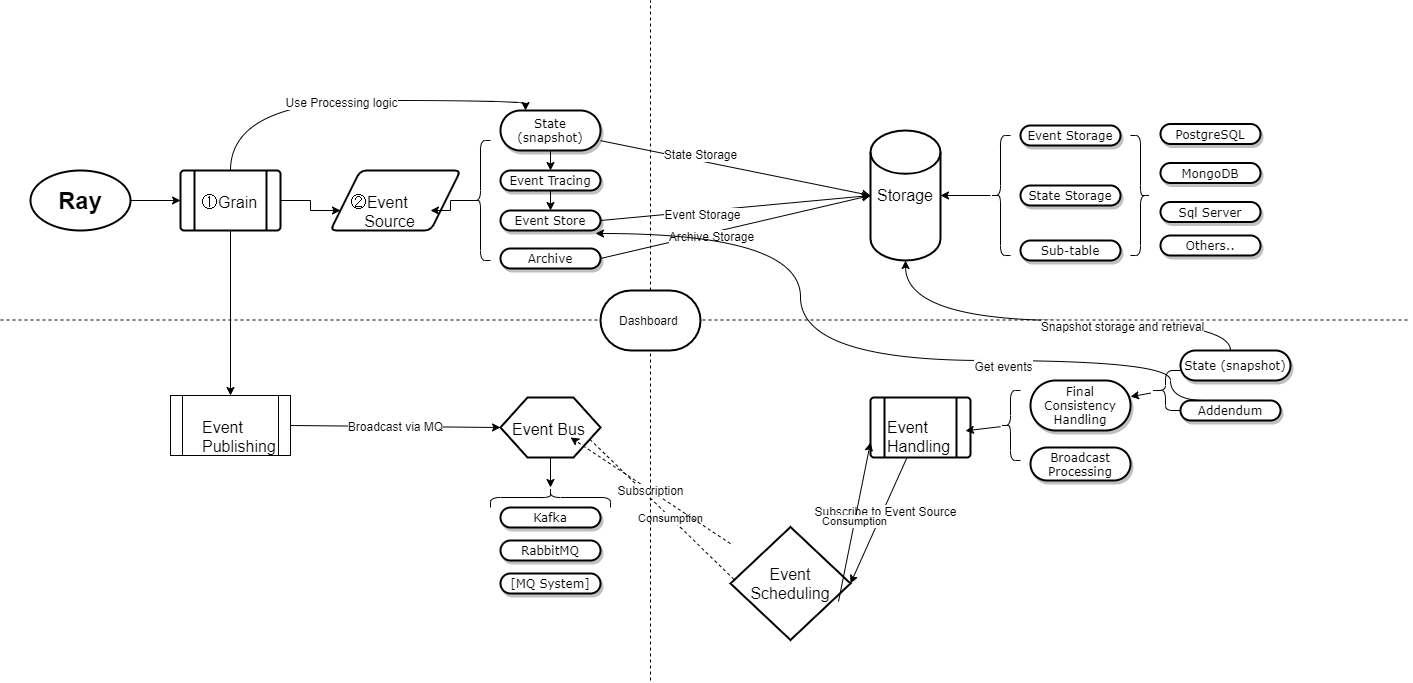

The diagram above was exported from draw.io. Its source (the exported page's mxGraphModel, read from the mxfile embedded in the PNG):
<mxGraphModel dx="1466" dy="760" grid="1" gridSize="10" guides="1" tooltips="1" connect="1" arrows="1" fold="1" page="1" pageScale="1" pageWidth="3300" pageHeight="4681" math="0" shadow="0">
  <root>
    <mxCell id="0" />
    <mxCell id="1" parent="0" />
    <mxCell id="JJPJePHYzXD12jyQ0IiT-1" value="" style="edgeStyle=orthogonalEdgeStyle;rounded=0;orthogonalLoop=1;jettySize=auto;html=1;fontSize=16;entryX=0;entryY=0.5;entryDx=0;entryDy=0;" parent="1" source="JJPJePHYzXD12jyQ0IiT-4" target="JJPJePHYzXD12jyQ0IiT-7" edge="1">
      <mxGeometry relative="1" as="geometry" />
    </mxCell>
    <mxCell id="JJPJePHYzXD12jyQ0IiT-2" style="edgeStyle=orthogonalEdgeStyle;curved=1;rounded=0;orthogonalLoop=1;jettySize=auto;html=1;exitX=0.5;exitY=0;exitDx=0;exitDy=0;entryX=0.25;entryY=0;entryDx=0;entryDy=0;fontSize=16;" parent="1" source="JJPJePHYzXD12jyQ0IiT-7" target="JJPJePHYzXD12jyQ0IiT-16" edge="1">
      <mxGeometry relative="1" as="geometry">
        <Array as="points">
          <mxPoint x="270" y="140" />
          <mxPoint x="565" y="140" />
        </Array>
      </mxGeometry>
    </mxCell>
    <mxCell id="JJPJePHYzXD12jyQ0IiT-3" value="Use Processing logic" style="text;html=1;resizable=0;points=[];align=center;verticalAlign=middle;labelBackgroundColor=#ffffff;fontSize=12;" parent="JJPJePHYzXD12jyQ0IiT-2" vertex="1" connectable="0">
      <mxGeometry x="-0.0402" y="-1" relative="1" as="geometry">
        <mxPoint as="offset" />
      </mxGeometry>
    </mxCell>
    <mxCell id="JJPJePHYzXD12jyQ0IiT-4" value="Ray" style="strokeWidth=2;html=1;shape=mxgraph.flowchart.start_1;whiteSpace=wrap;fontSize=24;fontStyle=1" parent="1" vertex="1">
      <mxGeometry x="70" y="210" width="100" height="60" as="geometry" />
    </mxCell>
    <mxCell id="JJPJePHYzXD12jyQ0IiT-5" value="" style="edgeStyle=orthogonalEdgeStyle;rounded=0;orthogonalLoop=1;jettySize=auto;html=1;fontSize=16;" parent="1" source="JJPJePHYzXD12jyQ0IiT-7" target="JJPJePHYzXD12jyQ0IiT-10" edge="1">
      <mxGeometry relative="1" as="geometry" />
    </mxCell>
    <mxCell id="JJPJePHYzXD12jyQ0IiT-6" value="" style="edgeStyle=none;rounded=0;orthogonalLoop=1;jettySize=auto;html=1;entryX=0.5;entryY=0;entryDx=0;entryDy=0;" parent="1" source="JJPJePHYzXD12jyQ0IiT-7" target="JJPJePHYzXD12jyQ0IiT-64" edge="1">
      <mxGeometry relative="1" as="geometry">
        <mxPoint x="270" y="308" as="targetPoint" />
      </mxGeometry>
    </mxCell>
    <mxCell id="JJPJePHYzXD12jyQ0IiT-7" value="" style="verticalLabelPosition=bottom;verticalAlign=top;html=1;strokeWidth=2;shape=process;whiteSpace=wrap;rounded=1;size=0.14;arcSize=6;fontSize=24;" parent="1" vertex="1">
      <mxGeometry x="220" y="210" width="100" height="60" as="geometry" />
    </mxCell>
    <mxCell id="JJPJePHYzXD12jyQ0IiT-8" value="①Grain" style="text;html=1;resizable=0;points=[];autosize=1;align=left;verticalAlign=top;spacingTop=-4;fontSize=16;" parent="1" vertex="1">
      <mxGeometry x="240" y="230" width="70" height="20" as="geometry" />
    </mxCell>
    <mxCell id="JJPJePHYzXD12jyQ0IiT-9" value="" style="verticalLabelPosition=bottom;verticalAlign=top;html=1;strokeWidth=2;shape=parallelogram;perimeter=parallelogramPerimeter;whiteSpace=wrap;rounded=1;arcSize=12;size=0.23;fontSize=16;" parent="1" vertex="1">
      <mxGeometry x="370" y="210" width="130" height="60" as="geometry" />
    </mxCell>
    <mxCell id="JJPJePHYzXD12jyQ0IiT-10" value="&amp;nbsp; ②Event &lt;br&gt;&amp;nbsp; &amp;nbsp; &amp;nbsp;Source" style="text;html=1;resizable=0;points=[];autosize=1;align=left;verticalAlign=top;spacingTop=-4;fontSize=16;" parent="1" vertex="1">
      <mxGeometry x="380" y="230" width="90" height="40" as="geometry" />
    </mxCell>
    <mxCell id="JJPJePHYzXD12jyQ0IiT-11" value="" style="edgeStyle=orthogonalEdgeStyle;rounded=0;orthogonalLoop=1;jettySize=auto;html=1;fontSize=16;exitX=0.1;exitY=0.5;exitDx=0;exitDy=0;exitPerimeter=0;" parent="1" source="JJPJePHYzXD12jyQ0IiT-12" target="JJPJePHYzXD12jyQ0IiT-10" edge="1">
      <mxGeometry relative="1" as="geometry">
        <Array as="points" />
      </mxGeometry>
    </mxCell>
    <mxCell id="JJPJePHYzXD12jyQ0IiT-12" value="" style="shape=curlyBracket;whiteSpace=wrap;html=1;rounded=1;fontSize=16;" parent="1" vertex="1">
      <mxGeometry x="510" y="180" width="20" height="120" as="geometry" />
    </mxCell>
    <mxCell id="JJPJePHYzXD12jyQ0IiT-13" style="edgeStyle=none;rounded=0;orthogonalLoop=1;jettySize=auto;html=1;entryX=0;entryY=0.5;entryDx=0;entryDy=0;entryPerimeter=0;fontSize=16;" parent="1" source="JJPJePHYzXD12jyQ0IiT-16" target="JJPJePHYzXD12jyQ0IiT-23" edge="1">
      <mxGeometry relative="1" as="geometry" />
    </mxCell>
    <mxCell id="JJPJePHYzXD12jyQ0IiT-14" value="State Storage" style="text;html=1;resizable=0;points=[];align=center;verticalAlign=middle;labelBackgroundColor=#ffffff;fontSize=12;" parent="JJPJePHYzXD12jyQ0IiT-13" vertex="1" connectable="0">
      <mxGeometry x="-0.4329" y="-3" relative="1" as="geometry">
        <mxPoint x="23.5" y="-5" as="offset" />
      </mxGeometry>
    </mxCell>
    <mxCell id="JJPJePHYzXD12jyQ0IiT-15" value="" style="edgeStyle=none;rounded=0;orthogonalLoop=1;jettySize=auto;html=1;exitX=0.5;exitY=1;exitDx=0;exitDy=0;entryX=0.5;entryY=0;entryDx=0;entryDy=0;fontSize=6;" parent="1" source="JJPJePHYzXD12jyQ0IiT-16" target="JJPJePHYzXD12jyQ0IiT-18" edge="1">
      <mxGeometry relative="1" as="geometry" />
    </mxCell>
    <mxCell id="JJPJePHYzXD12jyQ0IiT-16" value="&lt;span&gt;State (snapshot)&lt;/span&gt;" style="whiteSpace=wrap;html=1;rounded=1;shadow=1;comic=0;labelBackgroundColor=none;strokeColor=#000000;strokeWidth=2;fillColor=#FFFFFF;fontFamily=Verdana;fontSize=12;fontColor=#000000;align=center;arcSize=50;" parent="1" vertex="1">
      <mxGeometry x="540" y="150" width="100" height="40" as="geometry" />
    </mxCell>
    <mxCell id="JJPJePHYzXD12jyQ0IiT-17" value="" style="edgeStyle=orthogonalEdgeStyle;curved=1;rounded=0;orthogonalLoop=1;jettySize=auto;html=1;fontSize=12;entryX=0.5;entryY=0;entryDx=0;entryDy=0;" parent="1" source="JJPJePHYzXD12jyQ0IiT-18" target="JJPJePHYzXD12jyQ0IiT-21" edge="1">
      <mxGeometry relative="1" as="geometry">
        <mxPoint x="720" y="220" as="targetPoint" />
      </mxGeometry>
    </mxCell>
    <mxCell id="JJPJePHYzXD12jyQ0IiT-18" value="&lt;span&gt;Event Tracing&lt;/span&gt;" style="whiteSpace=wrap;html=1;rounded=1;shadow=1;comic=0;labelBackgroundColor=none;strokeColor=#000000;strokeWidth=2;fillColor=#FFFFFF;fontFamily=Verdana;fontSize=12;fontColor=#000000;align=center;arcSize=50;" parent="1" vertex="1">
      <mxGeometry x="540" y="210" width="100" height="20" as="geometry" />
    </mxCell>
    <mxCell id="JJPJePHYzXD12jyQ0IiT-19" style="edgeStyle=none;rounded=0;orthogonalLoop=1;jettySize=auto;html=1;exitX=1;exitY=0.5;exitDx=0;exitDy=0;entryX=0;entryY=0.5;entryDx=0;entryDy=0;entryPerimeter=0;fontSize=16;" parent="1" source="JJPJePHYzXD12jyQ0IiT-21" target="JJPJePHYzXD12jyQ0IiT-23" edge="1">
      <mxGeometry relative="1" as="geometry" />
    </mxCell>
    <mxCell id="JJPJePHYzXD12jyQ0IiT-20" value="Event Storage" style="text;html=1;resizable=0;points=[];align=center;verticalAlign=middle;labelBackgroundColor=#ffffff;fontSize=12;" parent="JJPJePHYzXD12jyQ0IiT-19" vertex="1" connectable="0">
      <mxGeometry x="-0.2541" y="-3" relative="1" as="geometry">
        <mxPoint as="offset" />
      </mxGeometry>
    </mxCell>
    <mxCell id="JJPJePHYzXD12jyQ0IiT-21" value="Event Store" style="whiteSpace=wrap;html=1;rounded=1;shadow=1;comic=0;labelBackgroundColor=none;strokeColor=#000000;strokeWidth=2;fillColor=#FFFFFF;fontFamily=Verdana;fontSize=12;fontColor=#000000;align=center;arcSize=50;" parent="1" vertex="1">
      <mxGeometry x="540" y="250" width="100" height="20" as="geometry" />
    </mxCell>
    <mxCell id="JJPJePHYzXD12jyQ0IiT-22" value="Broadcast via MQ" style="edgeStyle=none;rounded=0;orthogonalLoop=1;jettySize=auto;html=1;fontSize=12;entryX=0;entryY=0.5;entryDx=0;entryDy=0;exitX=1;exitY=0.5;exitDx=0;exitDy=0;" parent="1" source="JJPJePHYzXD12jyQ0IiT-64" target="JJPJePHYzXD12jyQ0IiT-39" edge="1">
      <mxGeometry relative="1" as="geometry">
        <mxPoint x="590" y="390" as="targetPoint" />
      </mxGeometry>
    </mxCell>
    <mxCell id="JJPJePHYzXD12jyQ0IiT-23" value="Storage" style="strokeWidth=2;html=1;shape=mxgraph.flowchart.database;whiteSpace=wrap;fontSize=16;" parent="1" vertex="1">
      <mxGeometry x="910" y="170" width="70" height="130" as="geometry" />
    </mxCell>
    <mxCell id="JJPJePHYzXD12jyQ0IiT-24" value="" style="edgeStyle=orthogonalEdgeStyle;rounded=0;orthogonalLoop=1;jettySize=auto;html=1;fontSize=16;" parent="1" target="JJPJePHYzXD12jyQ0IiT-23" edge="1">
      <mxGeometry relative="1" as="geometry">
        <mxPoint x="1030" y="235" as="sourcePoint" />
      </mxGeometry>
    </mxCell>
    <mxCell id="JJPJePHYzXD12jyQ0IiT-25" value="Event Storage" style="whiteSpace=wrap;html=1;rounded=1;shadow=1;comic=0;labelBackgroundColor=none;strokeColor=#000000;strokeWidth=2;fillColor=#FFFFFF;fontFamily=Verdana;fontSize=12;fontColor=#000000;align=center;arcSize=50;" parent="1" vertex="1">
      <mxGeometry x="1060" y="165" width="100" height="20" as="geometry" />
    </mxCell>
    <mxCell id="JJPJePHYzXD12jyQ0IiT-26" value="State Storage" style="whiteSpace=wrap;html=1;rounded=1;shadow=1;comic=0;labelBackgroundColor=none;strokeColor=#000000;strokeWidth=2;fillColor=#FFFFFF;fontFamily=Verdana;fontSize=12;fontColor=#000000;align=center;arcSize=50;" parent="1" vertex="1">
      <mxGeometry x="1060" y="225" width="100" height="20" as="geometry" />
    </mxCell>
    <mxCell id="JJPJePHYzXD12jyQ0IiT-27" style="edgeStyle=none;rounded=0;orthogonalLoop=1;jettySize=auto;html=1;exitX=1;exitY=0.5;exitDx=0;exitDy=0;entryX=0;entryY=0.5;entryDx=0;entryDy=0;entryPerimeter=0;" parent="1" source="JJPJePHYzXD12jyQ0IiT-29" target="JJPJePHYzXD12jyQ0IiT-23" edge="1">
      <mxGeometry relative="1" as="geometry" />
    </mxCell>
    <mxCell id="JJPJePHYzXD12jyQ0IiT-28" value="Archive Storage" style="text;html=1;resizable=0;points=[];align=center;verticalAlign=middle;labelBackgroundColor=#ffffff;" parent="JJPJePHYzXD12jyQ0IiT-27" vertex="1" connectable="0">
      <mxGeometry x="-0.6113" y="-2" relative="1" as="geometry">
        <mxPoint x="57" y="-12.5" as="offset" />
      </mxGeometry>
    </mxCell>
    <mxCell id="JJPJePHYzXD12jyQ0IiT-29" value="Archive" style="whiteSpace=wrap;html=1;rounded=1;shadow=1;comic=0;labelBackgroundColor=none;strokeColor=#000000;strokeWidth=2;fillColor=#FFFFFF;fontFamily=Verdana;fontSize=12;fontColor=#000000;align=center;arcSize=50;" parent="1" vertex="1">
      <mxGeometry x="540" y="288" width="100" height="20" as="geometry" />
    </mxCell>
    <mxCell id="JJPJePHYzXD12jyQ0IiT-30" value="Sub-table" style="whiteSpace=wrap;html=1;rounded=1;shadow=1;comic=0;labelBackgroundColor=none;strokeColor=#000000;strokeWidth=2;fillColor=#FFFFFF;fontFamily=Verdana;fontSize=12;fontColor=#000000;align=center;arcSize=50;" parent="1" vertex="1">
      <mxGeometry x="1060" y="280" width="100" height="20" as="geometry" />
    </mxCell>
    <mxCell id="JJPJePHYzXD12jyQ0IiT-31" value="" style="shape=curlyBracket;whiteSpace=wrap;html=1;rounded=1;fontSize=16;direction=west;" parent="1" vertex="1">
      <mxGeometry x="1170" y="175" width="20" height="120" as="geometry" />
    </mxCell>
    <mxCell id="JJPJePHYzXD12jyQ0IiT-32" value="" style="shape=curlyBracket;whiteSpace=wrap;html=1;rounded=1;fontSize=16;" parent="1" vertex="1">
      <mxGeometry x="1030" y="175" width="20" height="120" as="geometry" />
    </mxCell>
    <mxCell id="JJPJePHYzXD12jyQ0IiT-33" value="MongoDB" style="whiteSpace=wrap;html=1;rounded=1;shadow=1;comic=0;labelBackgroundColor=none;strokeColor=#000000;strokeWidth=2;fillColor=#FFFFFF;fontFamily=Verdana;fontSize=12;fontColor=#000000;align=center;arcSize=50;" parent="1" vertex="1">
      <mxGeometry x="1200" y="202.5" width="100" height="20" as="geometry" />
    </mxCell>
    <mxCell id="JJPJePHYzXD12jyQ0IiT-34" value="PostgreSQL&lt;br&gt;" style="whiteSpace=wrap;html=1;rounded=1;shadow=1;comic=0;labelBackgroundColor=none;strokeColor=#000000;strokeWidth=2;fillColor=#FFFFFF;fontFamily=Verdana;fontSize=12;fontColor=#000000;align=center;arcSize=50;" parent="1" vertex="1">
      <mxGeometry x="1200" y="163.5" width="100" height="20" as="geometry" />
    </mxCell>
    <mxCell id="JJPJePHYzXD12jyQ0IiT-35" value="Sql Server&lt;br&gt;" style="whiteSpace=wrap;html=1;rounded=1;shadow=1;comic=0;labelBackgroundColor=none;strokeColor=#000000;strokeWidth=2;fillColor=#FFFFFF;fontFamily=Verdana;fontSize=12;fontColor=#000000;align=center;arcSize=50;" parent="1" vertex="1">
      <mxGeometry x="1200" y="241.5" width="100" height="20" as="geometry" />
    </mxCell>
    <mxCell id="JJPJePHYzXD12jyQ0IiT-36" value="Others.." style="whiteSpace=wrap;html=1;rounded=1;shadow=1;comic=0;labelBackgroundColor=none;strokeColor=#000000;strokeWidth=2;fillColor=#FFFFFF;fontFamily=Verdana;fontSize=12;fontColor=#000000;align=center;arcSize=50;" parent="1" vertex="1">
      <mxGeometry x="1200" y="275" width="100" height="20" as="geometry" />
    </mxCell>
    <mxCell id="JJPJePHYzXD12jyQ0IiT-37" value="" style="edgeStyle=none;rounded=0;orthogonalLoop=1;jettySize=auto;html=1;fontSize=16;" parent="1" source="JJPJePHYzXD12jyQ0IiT-39" edge="1">
      <mxGeometry relative="1" as="geometry">
        <mxPoint x="590" y="527" as="targetPoint" />
      </mxGeometry>
    </mxCell>
    <mxCell id="JJPJePHYzXD12jyQ0IiT-38" value="Consumption" style="edgeStyle=none;rounded=0;orthogonalLoop=1;jettySize=auto;html=1;exitX=1;exitY=0.75;exitDx=0;exitDy=0;entryX=0.18;entryY=0.62;entryDx=0;entryDy=0;entryPerimeter=0;dashed=1;" parent="1" source="JJPJePHYzXD12jyQ0IiT-39" target="JJPJePHYzXD12jyQ0IiT-50" edge="1">
      <mxGeometry relative="1" as="geometry" />
    </mxCell>
    <mxCell id="JJPJePHYzXD12jyQ0IiT-39" value="" style="verticalLabelPosition=bottom;verticalAlign=top;html=1;strokeWidth=2;shape=hexagon;perimeter=hexagonPerimeter2;arcSize=6;size=0.27;fontSize=6;" parent="1" vertex="1">
      <mxGeometry x="540" y="437" width="100" height="60" as="geometry" />
    </mxCell>
    <mxCell id="JJPJePHYzXD12jyQ0IiT-40" value="Event Bus" style="text;html=1;resizable=0;points=[];autosize=1;align=left;verticalAlign=top;spacingTop=-4;fontSize=16;" parent="1" vertex="1">
      <mxGeometry x="550" y="457" width="90" height="20" as="geometry" />
    </mxCell>
    <mxCell id="JJPJePHYzXD12jyQ0IiT-41" value="" style="shape=curlyBracket;whiteSpace=wrap;html=1;rounded=1;fontSize=16;direction=south;" parent="1" vertex="1">
      <mxGeometry x="530" y="527" width="120" height="20" as="geometry" />
    </mxCell>
    <mxCell id="JJPJePHYzXD12jyQ0IiT-42" value="Kafka" style="whiteSpace=wrap;html=1;rounded=1;shadow=1;comic=0;labelBackgroundColor=none;strokeColor=#000000;strokeWidth=2;fillColor=#FFFFFF;fontFamily=Verdana;fontSize=12;fontColor=#000000;align=center;arcSize=50;" parent="1" vertex="1">
      <mxGeometry x="540" y="547" width="100" height="20" as="geometry" />
    </mxCell>
    <mxCell id="JJPJePHYzXD12jyQ0IiT-43" value="RabbitMQ&lt;br&gt;" style="whiteSpace=wrap;html=1;rounded=1;shadow=1;comic=0;labelBackgroundColor=none;strokeColor=#000000;strokeWidth=2;fillColor=#FFFFFF;fontFamily=Verdana;fontSize=12;fontColor=#000000;align=center;arcSize=50;" parent="1" vertex="1">
      <mxGeometry x="540" y="580" width="100" height="20" as="geometry" />
    </mxCell>
    <mxCell id="JJPJePHYzXD12jyQ0IiT-44" value="[MQ System]" style="whiteSpace=wrap;html=1;rounded=1;shadow=1;comic=0;labelBackgroundColor=none;strokeColor=#000000;strokeWidth=2;fillColor=#FFFFFF;fontFamily=Verdana;fontSize=12;fontColor=#000000;align=center;arcSize=50;" parent="1" vertex="1">
      <mxGeometry x="540" y="613" width="100" height="20" as="geometry" />
    </mxCell>
    <mxCell id="JJPJePHYzXD12jyQ0IiT-45" value="" style="edgeStyle=none;rounded=0;orthogonalLoop=1;jettySize=auto;html=1;fontSize=16;entryX=1;entryY=0.5;entryDx=0;entryDy=0;entryPerimeter=0;" parent="1" source="JJPJePHYzXD12jyQ0IiT-47" target="JJPJePHYzXD12jyQ0IiT-50" edge="1">
      <mxGeometry relative="1" as="geometry">
        <mxPoint x="830" y="467" as="targetPoint" />
      </mxGeometry>
    </mxCell>
    <mxCell id="JJPJePHYzXD12jyQ0IiT-46" value="Subscribe to Event Source" style="text;html=1;resizable=0;points=[];align=center;verticalAlign=middle;labelBackgroundColor=#ffffff;fontSize=12;" parent="JJPJePHYzXD12jyQ0IiT-45" vertex="1" connectable="0">
      <mxGeometry x="-0.1096" y="3" relative="1" as="geometry">
        <mxPoint y="-4" as="offset" />
      </mxGeometry>
    </mxCell>
    <mxCell id="JJPJePHYzXD12jyQ0IiT-47" value="" style="verticalLabelPosition=bottom;verticalAlign=top;html=1;strokeWidth=2;shape=process;whiteSpace=wrap;rounded=1;size=0.14;arcSize=6;fontSize=12;" parent="1" vertex="1">
      <mxGeometry x="910" y="437" width="100" height="60" as="geometry" />
    </mxCell>
    <mxCell id="JJPJePHYzXD12jyQ0IiT-48" value="Event&lt;br&gt;Handling" style="text;html=1;resizable=0;points=[];autosize=1;align=left;verticalAlign=top;spacingTop=-4;fontSize=16;" parent="1" vertex="1">
      <mxGeometry x="925" y="455" width="80" height="40" as="geometry" />
    </mxCell>
    <mxCell id="JJPJePHYzXD12jyQ0IiT-49" value="Subscription" style="rounded=0;orthogonalLoop=1;jettySize=auto;html=1;fontSize=12;dashed=1;" parent="1" source="JJPJePHYzXD12jyQ0IiT-50" target="JJPJePHYzXD12jyQ0IiT-40" edge="1">
      <mxGeometry relative="1" as="geometry" />
    </mxCell>
    <mxCell id="JJPJePHYzXD12jyQ0IiT-50" value="Event&lt;br&gt;Scheduling" style="strokeWidth=2;html=1;shape=mxgraph.flowchart.decision;whiteSpace=wrap;fontSize=16;" parent="1" vertex="1">
      <mxGeometry x="770" y="566.5" width="120" height="113" as="geometry" />
    </mxCell>
    <mxCell id="JJPJePHYzXD12jyQ0IiT-51" value="" style="edgeStyle=none;rounded=0;orthogonalLoop=1;jettySize=auto;html=1;fontSize=12;" parent="1" source="JJPJePHYzXD12jyQ0IiT-52" target="JJPJePHYzXD12jyQ0IiT-48" edge="1">
      <mxGeometry relative="1" as="geometry" />
    </mxCell>
    <mxCell id="JJPJePHYzXD12jyQ0IiT-52" value="" style="shape=curlyBracket;whiteSpace=wrap;html=1;rounded=1;fontSize=12;" parent="1" vertex="1">
      <mxGeometry x="1040" y="430" width="20" height="70" as="geometry" />
    </mxCell>
    <mxCell id="JJPJePHYzXD12jyQ0IiT-53" style="edgeStyle=orthogonalEdgeStyle;rounded=0;orthogonalLoop=1;jettySize=auto;html=1;exitX=0.25;exitY=0;exitDx=0;exitDy=0;fontSize=12;curved=1;entryX=0.95;entryY=1.15;entryDx=0;entryDy=0;entryPerimeter=0;" parent="1" source="JJPJePHYzXD12jyQ0IiT-62" target="JJPJePHYzXD12jyQ0IiT-21" edge="1">
      <mxGeometry relative="1" as="geometry">
        <mxPoint x="640" y="225" as="targetPoint" />
        <Array as="points">
          <mxPoint x="1210" y="440" />
          <mxPoint x="1210" y="400" />
          <mxPoint x="840" y="400" />
          <mxPoint x="840" y="273" />
        </Array>
      </mxGeometry>
    </mxCell>
    <mxCell id="JJPJePHYzXD12jyQ0IiT-54" value="Get events" style="text;html=1;resizable=0;points=[];align=center;verticalAlign=middle;labelBackgroundColor=#ffffff;fontSize=12;" parent="JJPJePHYzXD12jyQ0IiT-53" vertex="1" connectable="0">
      <mxGeometry x="-0.3754" y="5" relative="1" as="geometry">
        <mxPoint as="offset" />
      </mxGeometry>
    </mxCell>
    <mxCell id="JJPJePHYzXD12jyQ0IiT-55" value="Final Consistency Handling" style="whiteSpace=wrap;html=1;rounded=1;shadow=1;comic=0;labelBackgroundColor=none;strokeColor=#000000;strokeWidth=2;fillColor=#FFFFFF;fontFamily=Verdana;fontSize=12;fontColor=#000000;align=center;arcSize=50;" parent="1" vertex="1">
      <mxGeometry x="1070" y="420" width="100" height="50" as="geometry" />
    </mxCell>
    <mxCell id="JJPJePHYzXD12jyQ0IiT-56" value="Broadcast Processing" style="whiteSpace=wrap;html=1;rounded=1;shadow=1;comic=0;labelBackgroundColor=none;strokeColor=#000000;strokeWidth=2;fillColor=#FFFFFF;fontFamily=Verdana;fontSize=12;fontColor=#000000;align=center;arcSize=50;" parent="1" vertex="1">
      <mxGeometry x="1070" y="487" width="100" height="33" as="geometry" />
    </mxCell>
    <mxCell id="JJPJePHYzXD12jyQ0IiT-57" value="" style="edgeStyle=none;rounded=0;orthogonalLoop=1;jettySize=auto;html=1;fontSize=12;" parent="1" source="JJPJePHYzXD12jyQ0IiT-58" target="JJPJePHYzXD12jyQ0IiT-55" edge="1">
      <mxGeometry relative="1" as="geometry" />
    </mxCell>
    <mxCell id="JJPJePHYzXD12jyQ0IiT-58" value="" style="shape=curlyBracket;whiteSpace=wrap;html=1;rounded=1;fontSize=12;" parent="1" vertex="1">
      <mxGeometry x="1190" y="410" width="30" height="40" as="geometry" />
    </mxCell>
    <mxCell id="JJPJePHYzXD12jyQ0IiT-59" style="edgeStyle=orthogonalEdgeStyle;curved=1;rounded=0;orthogonalLoop=1;jettySize=auto;html=1;fontSize=12;" parent="1" source="JJPJePHYzXD12jyQ0IiT-61" target="JJPJePHYzXD12jyQ0IiT-23" edge="1">
      <mxGeometry relative="1" as="geometry">
        <mxPoint x="1310" y="370" as="targetPoint" />
        <Array as="points">
          <mxPoint x="1270" y="360" />
          <mxPoint x="945" y="360" />
        </Array>
      </mxGeometry>
    </mxCell>
    <mxCell id="JJPJePHYzXD12jyQ0IiT-60" value="Snapshot storage and retrieval" style="text;html=1;resizable=0;points=[];align=center;verticalAlign=middle;labelBackgroundColor=#ffffff;fontSize=12;" parent="JJPJePHYzXD12jyQ0IiT-59" vertex="1" connectable="0">
      <mxGeometry x="-0.3318" y="5" relative="1" as="geometry">
        <mxPoint as="offset" />
      </mxGeometry>
    </mxCell>
    <mxCell id="JJPJePHYzXD12jyQ0IiT-61" value="State (snapshot)" style="whiteSpace=wrap;html=1;rounded=1;shadow=1;comic=0;labelBackgroundColor=none;strokeColor=#000000;strokeWidth=2;fillColor=#FFFFFF;fontFamily=Verdana;fontSize=12;fontColor=#000000;align=center;arcSize=50;" parent="1" vertex="1">
      <mxGeometry x="1220" y="390" width="110" height="30" as="geometry" />
    </mxCell>
    <mxCell id="JJPJePHYzXD12jyQ0IiT-62" value="Addendum" style="whiteSpace=wrap;html=1;rounded=1;shadow=1;comic=0;labelBackgroundColor=none;strokeColor=#000000;strokeWidth=2;fillColor=#FFFFFF;fontFamily=Verdana;fontSize=12;fontColor=#000000;align=center;arcSize=50;" parent="1" vertex="1">
      <mxGeometry x="1220" y="440" width="100" height="20" as="geometry" />
    </mxCell>
    <mxCell id="JJPJePHYzXD12jyQ0IiT-63" value="Consumption" style="edgeStyle=none;rounded=0;orthogonalLoop=1;jettySize=auto;html=1;exitX=0.9;exitY=0.66;exitDx=0;exitDy=0;entryX=0;entryY=0.75;entryDx=0;entryDy=0;exitPerimeter=0;" parent="1" source="JJPJePHYzXD12jyQ0IiT-50" target="JJPJePHYzXD12jyQ0IiT-47" edge="1">
      <mxGeometry relative="1" as="geometry">
        <mxPoint x="800" y="476.5" as="sourcePoint" />
        <mxPoint x="901" y="476.5" as="targetPoint" />
      </mxGeometry>
    </mxCell>
    <mxCell id="JJPJePHYzXD12jyQ0IiT-64" value="" style="shape=process;whiteSpace=wrap;html=1;backgroundOutline=1;" parent="1" vertex="1">
      <mxGeometry x="210" y="435" width="120" height="60" as="geometry" />
    </mxCell>
    <mxCell id="JJPJePHYzXD12jyQ0IiT-65" value="Event&lt;br&gt;Publishing" style="text;html=1;resizable=0;points=[];autosize=1;align=left;verticalAlign=top;spacingTop=-4;fontSize=16;" parent="1" vertex="1">
      <mxGeometry x="240" y="455" width="90" height="40" as="geometry" />
    </mxCell>
    <mxCell id="JJPJePHYzXD12jyQ0IiT-66" value="" style="endArrow=none;dashed=1;html=1;" parent="1" source="JJPJePHYzXD12jyQ0IiT-68" edge="1">
      <mxGeometry width="50" height="50" relative="1" as="geometry">
        <mxPoint x="690" y="720" as="sourcePoint" />
        <mxPoint x="690" y="40" as="targetPoint" />
      </mxGeometry>
    </mxCell>
    <mxCell id="JJPJePHYzXD12jyQ0IiT-67" value="" style="endArrow=none;dashed=1;html=1;" parent="1" edge="1">
      <mxGeometry width="50" height="50" relative="1" as="geometry">
        <mxPoint x="40" y="359.5" as="sourcePoint" />
        <mxPoint x="1450" y="359.5" as="targetPoint" />
      </mxGeometry>
    </mxCell>
    <mxCell id="JJPJePHYzXD12jyQ0IiT-68" value="Dashboard&amp;nbsp;" style="strokeWidth=2;html=1;shape=mxgraph.flowchart.terminator;whiteSpace=wrap;" parent="1" vertex="1">
      <mxGeometry x="640" y="330" width="100" height="60" as="geometry" />
    </mxCell>
    <mxCell id="JJPJePHYzXD12jyQ0IiT-69" value="" style="endArrow=none;dashed=1;html=1;" parent="1" target="JJPJePHYzXD12jyQ0IiT-68" edge="1">
      <mxGeometry width="50" height="50" relative="1" as="geometry">
        <mxPoint x="690" y="720" as="sourcePoint" />
        <mxPoint x="690" y="40" as="targetPoint" />
      </mxGeometry>
    </mxCell>
  </root>
</mxGraphModel>